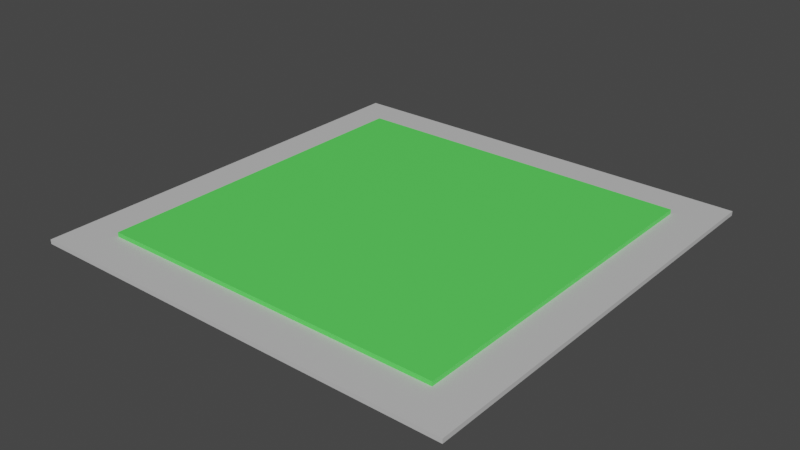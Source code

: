 # Source: Boost.blend  (saved by Blender 2.82.7; exported with 4.5.12 LTS)
import bpy
from mathutils import Matrix  # noqa: F401  (used for matrix-valued properties, if any)

bpy.ops.wm.read_factory_settings(use_empty=True)
scene = bpy.context.scene
scene.name = 'Scene'

# ---- collections
col_collection = bpy.data.collections.new('Collection'); scene.collection.children.link(col_collection)

# ---- materials (node trees are filled in below, after node groups)
mat_material_001 = bpy.data.materials.new('Material.001')
mat_material_001.use_transparent_shadow = False
mat_material_002 = bpy.data.materials.new('Material.002')
mat_material_002.use_transparent_shadow = False

# ---- material node trees
mat_material_001.use_nodes = True; mat_material_001.node_tree.nodes.clear()
_N = mat_material_001.node_tree.nodes; _L = mat_material_001.node_tree.links
n0 = _N.new('ShaderNodeOutputMaterial'); n0.name = 'Material Output'; n0.location = (300, 300)
n1 = _N.new('ShaderNodeBsdfPrincipled'); n1.name = 'Principled BSDF'; n1.location = (10, 300)
n1.distribution = 'GGX'
n1.subsurface_method = 'BURLEY'
n1.inputs[0].default_value = (0.5705, 0.5705, 0.5705, 1.0)
n1.inputs[3].default_value = 1.45
n1.inputs[27].default_value = (0.0, 0.0, 0.0, 1.0)
n1.inputs[28].default_value = 1.0
_L.new(n1.outputs[0], n0.inputs[0])
n0.is_active_output = True
mat_material_002.use_nodes = True; mat_material_002.node_tree.nodes.clear()
_N = mat_material_002.node_tree.nodes; _L = mat_material_002.node_tree.links
n0 = _N.new('ShaderNodeOutputMaterial'); n0.name = 'Material Output'; n0.location = (300, 300)
n1 = _N.new('ShaderNodeBsdfPrincipled'); n1.name = 'Principled BSDF'; n1.location = (10, 300)
n1.distribution = 'GGX'
n1.subsurface_method = 'BURLEY'
n1.inputs[0].default_value = (0.106, 0.8, 0.109, 1.0)
n1.inputs[3].default_value = 1.45
n1.inputs[27].default_value = (0.0, 0.0, 0.0, 1.0)
n1.inputs[28].default_value = 1.0
_L.new(n1.outputs[0], n0.inputs[0])
n0.is_active_output = True

# ---- world
world_world = bpy.data.worlds.new('World'); scene.world = world_world
world_world.use_nodes = True; world_world.node_tree.nodes.clear()
_N = world_world.node_tree.nodes; _L = world_world.node_tree.links
n0 = _N.new('ShaderNodeOutputWorld'); n0.name = 'World Output'; n0.location = (300, 300)
n1 = _N.new('ShaderNodeBackground'); n1.name = 'Background'; n1.location = (10, 300)
n1.inputs[0].default_value = (0.05088, 0.05088, 0.05088, 1.0)
_L.new(n1.outputs[0], n0.inputs[0])
n0.is_active_output = True
world_world.color = (0.05088, 0.05088, 0.05088)
world_world.use_sun_shadow = False
world_world.sun_shadow_jitter_overblur = 0.0

# ---- meshes
me_cube_001 = bpy.data.meshes.new('Cube.001')
me_cube_001.from_pydata([(-1.0, -1.0, -1.0), (-1.0, -1.0, 1.0), (-1.0, 1.0, -1.0), (-1.0, 1.0, 1.0), (1.0, -1.0, -1.0), (1.0, -1.0, 1.0), (1.0, 1.0, -1.0), (1.0, 1.0, 1.0)], [], [(0, 1, 3, 2), (2, 3, 7, 6), (6, 7, 5, 4), (4, 5, 1, 0), (2, 6, 4, 0), (7, 3, 1, 5)])
_uv = me_cube_001.uv_layers.new(name='UVMap')
_uv.uv.foreach_set('vector', [0.375, 0.0, 0.625, 0.0, 0.625, 0.25, 0.375, 0.25, 0.375, 0.25, 0.625, 0.25, 0.625, 0.5, 0.375, 0.5, 0.375, 0.5, 0.625, 0.5, 0.625, 0.75, 0.375, 0.75, 0.375, 0.75, 0.625, 0.75, 0.625, 1.0, 0.375, 1.0, 0.125, 0.5, 0.375, 0.5, 0.375, 0.75, 0.125, 0.75, 0.625, 0.5, 0.875, 0.5, 0.875, 0.75, 0.625, 0.75])
me_cube_001.materials.append(mat_material_001)
me_cube_001.use_remesh_fix_poles = True
me_cube_001.use_remesh_preserve_attributes = False
me_cube_001.use_mirror_vertex_groups = False
me_cube_001.update()
me_cube_002 = bpy.data.meshes.new('Cube.002')
me_cube_002.from_pydata([(-1.0, -1.0, -1.0), (-1.0, -1.0, 1.0), (-1.0, 1.0, -1.0), (-1.0, 1.0, 1.0), (1.0, -1.0, -1.0), (1.0, -1.0, 1.0), (1.0, 1.0, -1.0), (1.0, 1.0, 1.0)], [], [(0, 1, 3, 2), (2, 3, 7, 6), (6, 7, 5, 4), (4, 5, 1, 0), (2, 6, 4, 0), (7, 3, 1, 5)])
_uv = me_cube_002.uv_layers.new(name='UVMap')
_uv.uv.foreach_set('vector', [0.375, 0.0, 0.625, 0.0, 0.625, 0.25, 0.375, 0.25, 0.375, 0.25, 0.625, 0.25, 0.625, 0.5, 0.375, 0.5, 0.375, 0.5, 0.625, 0.5, 0.625, 0.75, 0.375, 0.75, 0.375, 0.75, 0.625, 0.75, 0.625, 1.0, 0.375, 1.0, 0.125, 0.5, 0.375, 0.5, 0.375, 0.75, 0.125, 0.75, 0.625, 0.5, 0.875, 0.5, 0.875, 0.75, 0.625, 0.75])
me_cube_002.materials.append(mat_material_002)
me_cube_002.use_remesh_fix_poles = True
me_cube_002.use_remesh_preserve_attributes = False
me_cube_002.use_mirror_vertex_groups = False
me_cube_002.update()

# ---- objects
ob_cube = bpy.data.objects.new('Cube', me_cube_001)
ob_cube_001 = bpy.data.objects.new('Cube.001', me_cube_002)

# ---- transforms, parenting, visibility, modifiers, constraints
ob_cube.location = (0.0, 0.0, 0.0)
ob_cube.scale = (1.0, 1.0, -0.01)
ob_cube.lineart.crease_threshold = 0.0
ob_cube_001.location = (0.0, 0.0, 0.01)
ob_cube_001.scale = (0.81, 0.81, 0.02)
ob_cube_001.lineart.crease_threshold = 0.0

# ---- collection membership
col_collection.objects.link(ob_cube)
col_collection.objects.link(ob_cube_001)

# ---- scene / render settings (as saved in the file)
scene.frame_start = 1; scene.frame_end = 250; scene.frame_set(1)
scene.render.engine = 'BLENDER_EEVEE_NEXT'
scene.cycles.use_denoising = False
scene.cycles.samples = 128
scene.cycles.sampling_pattern = 'TABULATED_SOBOL'
scene.cycles.use_adaptive_sampling = False
scene.cycles.use_light_tree = False
scene.view_settings.view_transform = 'Filmic'
bpy.context.view_layer.update()

# ---- added for rendering (the .blend has no active camera and no usable light): camera, sun
cam_auto = bpy.data.cameras.new('AutoCamera')
cam_auto.lens = 50.0
cam_auto.sensor_width = 36.0
cam_auto.clip_end = 1000.0
ob_auto_camera = bpy.data.objects.new('AutoCamera', cam_auto)
scene.collection.objects.link(ob_auto_camera)
ob_auto_camera.location = (2.61719, -3.14063, 2.10375)
ob_auto_camera.rotation_euler = (1.09748, -7.21219e-08, 0.694738)
scene.camera = ob_auto_camera
light_auto_sun = bpy.data.lights.new('AutoSun', 'SUN')
light_auto_sun.energy = 3.0
light_auto_sun.angle = 0.0523599
ob_auto_sun = bpy.data.objects.new('AutoSun', light_auto_sun)
scene.collection.objects.link(ob_auto_sun)
ob_auto_sun.rotation_euler = (0.872665, 0.174533, 0.523599)
bpy.context.view_layer.update()
